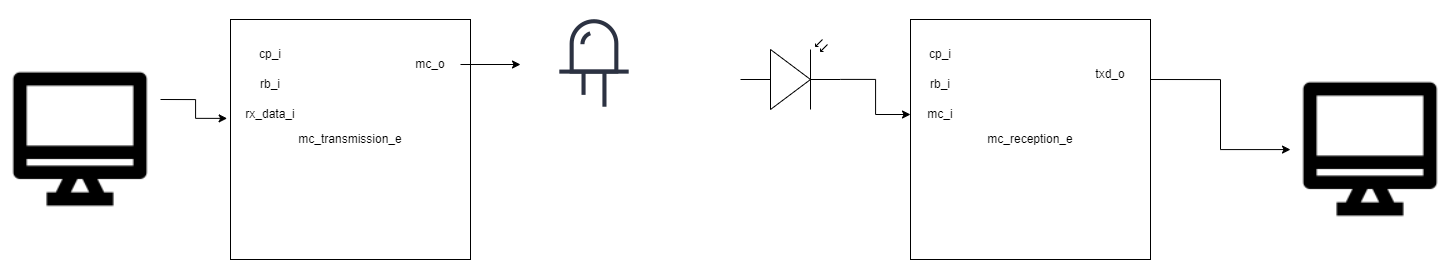

The diagram above was exported from draw.io. Its source (the exported page's mxGraphModel, read from the mxfile embedded in the PNG):
<mxGraphModel dx="1860" dy="883" grid="1" gridSize="10" guides="1" tooltips="1" connect="1" arrows="1" fold="1" page="1" pageScale="1" pageWidth="850" pageHeight="1100" math="0" shadow="0">
  <root>
    <mxCell id="0" />
    <mxCell id="1" parent="0" />
    <mxCell id="TMbJhM2XVv6KOpigKo1P-1" value="mc_transmission_e" style="whiteSpace=wrap;html=1;aspect=fixed;" vertex="1" parent="1">
      <mxGeometry x="380" y="260" width="240" height="240" as="geometry" />
    </mxCell>
    <mxCell id="TMbJhM2XVv6KOpigKo1P-2" value="cp_i" style="text;html=1;strokeColor=none;fillColor=none;align=center;verticalAlign=middle;whiteSpace=wrap;rounded=0;" vertex="1" parent="1">
      <mxGeometry x="390" y="280" width="60" height="30" as="geometry" />
    </mxCell>
    <mxCell id="TMbJhM2XVv6KOpigKo1P-3" value="rb_i" style="text;html=1;strokeColor=none;fillColor=none;align=center;verticalAlign=middle;whiteSpace=wrap;rounded=0;" vertex="1" parent="1">
      <mxGeometry x="390" y="310" width="60" height="30" as="geometry" />
    </mxCell>
    <mxCell id="TMbJhM2XVv6KOpigKo1P-4" value="rx_data_i" style="text;html=1;strokeColor=none;fillColor=none;align=center;verticalAlign=middle;whiteSpace=wrap;rounded=0;" vertex="1" parent="1">
      <mxGeometry x="390" y="340" width="60" height="30" as="geometry" />
    </mxCell>
    <mxCell id="TMbJhM2XVv6KOpigKo1P-7" style="edgeStyle=orthogonalEdgeStyle;rounded=0;orthogonalLoop=1;jettySize=auto;html=1;" edge="1" parent="1" source="TMbJhM2XVv6KOpigKo1P-6">
      <mxGeometry relative="1" as="geometry">
        <mxPoint x="670" y="305" as="targetPoint" />
      </mxGeometry>
    </mxCell>
    <mxCell id="TMbJhM2XVv6KOpigKo1P-6" value="mc_o" style="text;html=1;strokeColor=none;fillColor=none;align=center;verticalAlign=middle;whiteSpace=wrap;rounded=0;" vertex="1" parent="1">
      <mxGeometry x="550" y="290" width="60" height="30" as="geometry" />
    </mxCell>
    <mxCell id="TMbJhM2XVv6KOpigKo1P-8" value="" style="shape=image;html=1;verticalAlign=top;verticalLabelPosition=bottom;labelBackgroundColor=#ffffff;imageAspect=0;aspect=fixed;image=https://cdn2.iconfinder.com/data/icons/electronic-13/480/6-electronic-led-icon-2-128.png" vertex="1" parent="1">
      <mxGeometry x="680" y="241" width="128" height="128" as="geometry" />
    </mxCell>
    <mxCell id="TMbJhM2XVv6KOpigKo1P-10" style="edgeStyle=orthogonalEdgeStyle;rounded=0;orthogonalLoop=1;jettySize=auto;html=1;exitX=1;exitY=0.25;exitDx=0;exitDy=0;entryX=-0.014;entryY=0.412;entryDx=0;entryDy=0;entryPerimeter=0;" edge="1" parent="1" source="TMbJhM2XVv6KOpigKo1P-9" target="TMbJhM2XVv6KOpigKo1P-1">
      <mxGeometry relative="1" as="geometry" />
    </mxCell>
    <mxCell id="TMbJhM2XVv6KOpigKo1P-9" value="" style="shape=image;html=1;verticalAlign=top;verticalLabelPosition=bottom;labelBackgroundColor=#ffffff;imageAspect=0;aspect=fixed;image=https://cdn1.iconfinder.com/data/icons/electronics-outline-24/24/monitor_display_screen_lcd_led_tv-128.png" vertex="1" parent="1">
      <mxGeometry x="150" y="300" width="160" height="160" as="geometry" />
    </mxCell>
    <mxCell id="TMbJhM2XVv6KOpigKo1P-20" style="edgeStyle=orthogonalEdgeStyle;rounded=0;orthogonalLoop=1;jettySize=auto;html=1;exitX=1;exitY=0.25;exitDx=0;exitDy=0;" edge="1" parent="1" source="TMbJhM2XVv6KOpigKo1P-11" target="TMbJhM2XVv6KOpigKo1P-19">
      <mxGeometry relative="1" as="geometry" />
    </mxCell>
    <mxCell id="TMbJhM2XVv6KOpigKo1P-11" value="mc_reception_e" style="whiteSpace=wrap;html=1;aspect=fixed;" vertex="1" parent="1">
      <mxGeometry x="1060" y="260" width="240" height="240" as="geometry" />
    </mxCell>
    <mxCell id="TMbJhM2XVv6KOpigKo1P-12" value="cp_i" style="text;html=1;strokeColor=none;fillColor=none;align=center;verticalAlign=middle;whiteSpace=wrap;rounded=0;" vertex="1" parent="1">
      <mxGeometry x="1060" y="280" width="60" height="30" as="geometry" />
    </mxCell>
    <mxCell id="TMbJhM2XVv6KOpigKo1P-13" value="rb_i" style="text;html=1;strokeColor=none;fillColor=none;align=center;verticalAlign=middle;whiteSpace=wrap;rounded=0;" vertex="1" parent="1">
      <mxGeometry x="1060" y="310" width="60" height="30" as="geometry" />
    </mxCell>
    <mxCell id="TMbJhM2XVv6KOpigKo1P-14" value="mc_i" style="text;html=1;strokeColor=none;fillColor=none;align=center;verticalAlign=middle;whiteSpace=wrap;rounded=0;" vertex="1" parent="1">
      <mxGeometry x="1060" y="340" width="60" height="30" as="geometry" />
    </mxCell>
    <mxCell id="TMbJhM2XVv6KOpigKo1P-15" value="txd_o" style="text;html=1;strokeColor=none;fillColor=none;align=center;verticalAlign=middle;whiteSpace=wrap;rounded=0;" vertex="1" parent="1">
      <mxGeometry x="1230" y="300" width="60" height="30" as="geometry" />
    </mxCell>
    <mxCell id="TMbJhM2XVv6KOpigKo1P-18" style="edgeStyle=orthogonalEdgeStyle;rounded=0;orthogonalLoop=1;jettySize=auto;html=1;exitX=1;exitY=0.57;exitDx=0;exitDy=0;exitPerimeter=0;" edge="1" parent="1" source="TMbJhM2XVv6KOpigKo1P-17" target="TMbJhM2XVv6KOpigKo1P-14">
      <mxGeometry relative="1" as="geometry" />
    </mxCell>
    <mxCell id="TMbJhM2XVv6KOpigKo1P-17" value="" style="verticalLabelPosition=bottom;shadow=0;dashed=0;align=center;html=1;verticalAlign=top;shape=mxgraph.electrical.opto_electronics.photodiode;pointerEvents=1;" vertex="1" parent="1">
      <mxGeometry x="890" y="280" width="100" height="70" as="geometry" />
    </mxCell>
    <mxCell id="TMbJhM2XVv6KOpigKo1P-19" value="" style="shape=image;html=1;verticalAlign=top;verticalLabelPosition=bottom;labelBackgroundColor=#ffffff;imageAspect=0;aspect=fixed;image=https://cdn1.iconfinder.com/data/icons/electronics-outline-24/24/monitor_display_screen_lcd_led_tv-128.png" vertex="1" parent="1">
      <mxGeometry x="1440" y="310" width="160" height="160" as="geometry" />
    </mxCell>
  </root>
</mxGraphModel>